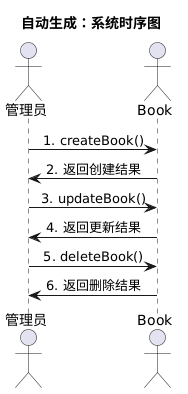

The diagram above was rendered by PlantUML. Its source (embedded in the PNG):
@startuml
title 自动生成：系统时序图
skinparam maxMessageSize 150
skinparam sequenceMessageAlign center

' 1. 声明参与者 (避免有些实体未主动发消息时不显示)

actor "管理员"

actor "Book"


' 如果你之后从大模型提取了系统内部实体（如数据库、接口），也可以在这里声明为 participant
' 

' 2. 渲染交互消息流

    
"管理员" -> "Book" : 1. createBook()
    
"Book" -> "管理员" : 2. 返回创建结果
    
"管理员" -> "Book" : 3. updateBook()
    
"Book" -> "管理员" : 4. 返回更新结果
    
"管理员" -> "Book" : 5. deleteBook()
    
"Book" -> "管理员" : 6. 返回删除结果
@enduml